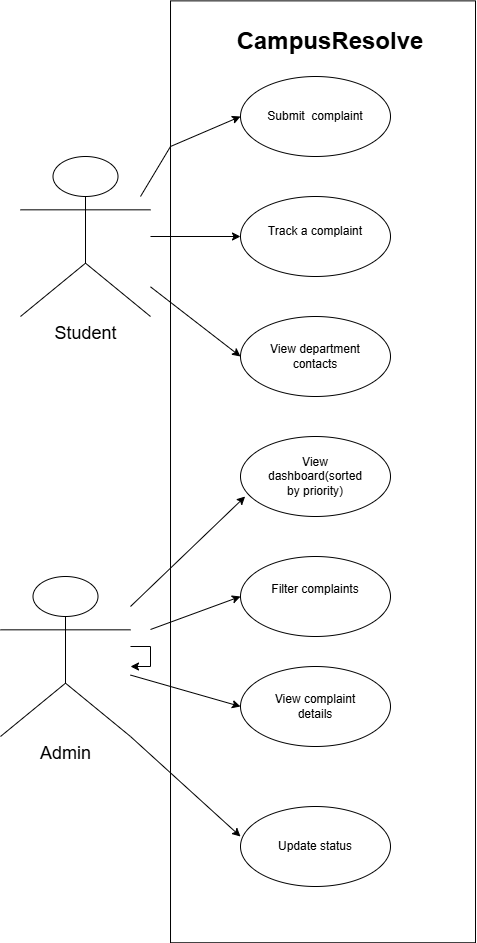

The diagram above was exported from draw.io. Its source (the exported page's mxGraphModel, read from the mxfile embedded in the PNG):
<mxGraphModel dx="1093" dy="1360" grid="1" gridSize="10" guides="1" tooltips="1" connect="1" arrows="1" fold="1" page="1" pageScale="1" pageWidth="1200" pageHeight="1600" math="0" shadow="0">
  <root>
    <mxCell id="0" />
    <mxCell id="1" parent="0" />
    <mxCell id="FVFScJkgcPvYkgdA22H8-28" parent="1" style="rounded=0;whiteSpace=wrap;html=1;rotation=90;" value="" vertex="1">
      <mxGeometry height="305" width="941.88" x="41.57" y="372.82" as="geometry" />
    </mxCell>
    <mxCell id="FVFScJkgcPvYkgdA22H8-1" parent="1" style="ellipse;whiteSpace=wrap;html=1;" value="" vertex="1">
      <mxGeometry height="80" width="150" x="430" y="130" as="geometry" />
    </mxCell>
    <mxCell id="FVFScJkgcPvYkgdA22H8-2" parent="1" style="ellipse;whiteSpace=wrap;html=1;" value="" vertex="1">
      <mxGeometry height="80" width="150" x="430" y="250" as="geometry" />
    </mxCell>
    <mxCell id="FVFScJkgcPvYkgdA22H8-3" parent="1" style="ellipse;whiteSpace=wrap;html=1;" value="" vertex="1">
      <mxGeometry height="80" width="150" x="430" y="370" as="geometry" />
    </mxCell>
    <mxCell id="FVFScJkgcPvYkgdA22H8-4" parent="1" style="ellipse;whiteSpace=wrap;html=1;" value="" vertex="1">
      <mxGeometry height="80" width="150" x="430" y="490" as="geometry" />
    </mxCell>
    <mxCell id="FVFScJkgcPvYkgdA22H8-5" parent="1" style="ellipse;whiteSpace=wrap;html=1;" value="" vertex="1">
      <mxGeometry height="80" width="150" x="430" y="610" as="geometry" />
    </mxCell>
    <mxCell id="FVFScJkgcPvYkgdA22H8-6" parent="1" style="ellipse;whiteSpace=wrap;html=1;" value="" vertex="1">
      <mxGeometry height="80" width="150" x="430" y="720" as="geometry" />
    </mxCell>
    <mxCell id="FVFScJkgcPvYkgdA22H8-7" parent="1" style="ellipse;whiteSpace=wrap;html=1;" value="" vertex="1">
      <mxGeometry height="80" width="150" x="430" y="860" as="geometry" />
    </mxCell>
    <mxCell id="FVFScJkgcPvYkgdA22H8-8" parent="1" style="shape=umlActor;verticalLabelPosition=bottom;verticalAlign=top;html=1;outlineConnect=0;" value="&lt;font style=&quot;font-size: 18px;&quot;&gt;Student&lt;/font&gt;" vertex="1">
      <mxGeometry height="160" width="130" x="210" y="210" as="geometry" />
    </mxCell>
    <mxCell id="FVFScJkgcPvYkgdA22H8-9" parent="1" style="shape=umlActor;verticalLabelPosition=bottom;verticalAlign=top;html=1;outlineConnect=0;" value="&lt;font style=&quot;font-size: 18px;&quot;&gt;Admin&lt;/font&gt;" vertex="1">
      <mxGeometry height="160" width="130" x="190" y="630" as="geometry" />
    </mxCell>
    <mxCell id="FVFScJkgcPvYkgdA22H8-10" edge="1" parent="1" style="endArrow=classic;html=1;rounded=0;entryX=0;entryY=0.5;entryDx=0;entryDy=0;" target="FVFScJkgcPvYkgdA22H8-1" value="">
      <mxGeometry height="50" relative="1" width="50" as="geometry">
        <Array as="points">
          <mxPoint x="360" y="200" />
        </Array>
        <mxPoint x="330" y="250" as="sourcePoint" />
        <mxPoint x="380" y="200" as="targetPoint" />
      </mxGeometry>
    </mxCell>
    <mxCell id="FVFScJkgcPvYkgdA22H8-11" edge="1" parent="1" source="FVFScJkgcPvYkgdA22H8-8" style="endArrow=classic;html=1;rounded=0;entryX=0;entryY=0.5;entryDx=0;entryDy=0;" target="FVFScJkgcPvYkgdA22H8-2" value="">
      <mxGeometry height="50" relative="1" width="50" as="geometry">
        <mxPoint x="340" y="320" as="sourcePoint" />
        <mxPoint x="390" y="270" as="targetPoint" />
      </mxGeometry>
    </mxCell>
    <mxCell id="FVFScJkgcPvYkgdA22H8-12" edge="1" parent="1" source="FVFScJkgcPvYkgdA22H8-8" style="endArrow=classic;html=1;rounded=0;entryX=0;entryY=0.5;entryDx=0;entryDy=0;" target="FVFScJkgcPvYkgdA22H8-3" value="">
      <mxGeometry height="50" relative="1" width="50" as="geometry">
        <mxPoint x="450" y="540" as="sourcePoint" />
        <mxPoint x="500" y="490" as="targetPoint" />
      </mxGeometry>
    </mxCell>
    <mxCell id="FVFScJkgcPvYkgdA22H8-13" edge="1" parent="1" style="endArrow=classic;html=1;rounded=0;entryX=0.031;entryY=0.75;entryDx=0;entryDy=0;entryPerimeter=0;" target="FVFScJkgcPvYkgdA22H8-4" value="">
      <mxGeometry height="50" relative="1" width="50" as="geometry">
        <mxPoint x="320" y="660" as="sourcePoint" />
        <mxPoint x="370" y="610" as="targetPoint" />
      </mxGeometry>
    </mxCell>
    <mxCell id="FVFScJkgcPvYkgdA22H8-14" edge="1" parent="1" style="endArrow=classic;html=1;rounded=0;entryX=0;entryY=0.5;entryDx=0;entryDy=0;" target="FVFScJkgcPvYkgdA22H8-5" value="">
      <mxGeometry height="50" relative="1" width="50" as="geometry">
        <mxPoint x="340" y="683" as="sourcePoint" />
        <mxPoint x="500" y="750" as="targetPoint" />
      </mxGeometry>
    </mxCell>
    <mxCell id="FVFScJkgcPvYkgdA22H8-15" edge="1" parent="1" source="FVFScJkgcPvYkgdA22H8-9" style="endArrow=classic;html=1;rounded=0;" value="">
      <mxGeometry height="50" relative="1" width="50" as="geometry">
        <mxPoint x="380" y="810" as="sourcePoint" />
        <mxPoint x="430" y="760" as="targetPoint" />
      </mxGeometry>
    </mxCell>
    <mxCell id="FVFScJkgcPvYkgdA22H8-16" edge="1" parent="1" source="FVFScJkgcPvYkgdA22H8-9" style="endArrow=classic;html=1;rounded=0;exitX=1;exitY=1;exitDx=0;exitDy=0;exitPerimeter=0;" value="">
      <mxGeometry height="50" relative="1" width="50" as="geometry">
        <mxPoint x="380" y="940" as="sourcePoint" />
        <mxPoint x="430" y="890" as="targetPoint" />
      </mxGeometry>
    </mxCell>
    <mxCell id="FVFScJkgcPvYkgdA22H8-17" parent="1" style="text;html=1;whiteSpace=wrap;strokeColor=none;fillColor=none;align=center;verticalAlign=middle;rounded=0;" value="Submit&amp;nbsp; complaint" vertex="1">
      <mxGeometry height="30" width="100" x="455" y="155" as="geometry" />
    </mxCell>
    <mxCell id="FVFScJkgcPvYkgdA22H8-18" parent="1" style="text;html=1;whiteSpace=wrap;strokeColor=none;fillColor=none;align=center;verticalAlign=middle;rounded=0;" value="Track a complaint" vertex="1">
      <mxGeometry height="30" width="100" x="455" y="270" as="geometry" />
    </mxCell>
    <mxCell id="FVFScJkgcPvYkgdA22H8-19" parent="1" style="text;html=1;whiteSpace=wrap;strokeColor=none;fillColor=none;align=center;verticalAlign=middle;rounded=0;" value="View department contacts" vertex="1">
      <mxGeometry height="30" width="100" x="455" y="395" as="geometry" />
    </mxCell>
    <mxCell id="FVFScJkgcPvYkgdA22H8-22" parent="1" style="text;html=1;whiteSpace=wrap;strokeColor=none;fillColor=none;align=center;verticalAlign=middle;rounded=0;" value="Update status" vertex="1">
      <mxGeometry height="30" width="100" x="455" y="885" as="geometry" />
    </mxCell>
    <mxCell id="FVFScJkgcPvYkgdA22H8-23" parent="1" style="text;html=1;whiteSpace=wrap;strokeColor=none;fillColor=none;align=center;verticalAlign=middle;rounded=0;" value="View complaint details" vertex="1">
      <mxGeometry height="30" width="100" x="455" y="745" as="geometry" />
    </mxCell>
    <mxCell id="FVFScJkgcPvYkgdA22H8-25" parent="1" style="text;html=1;whiteSpace=wrap;strokeColor=none;fillColor=none;align=center;verticalAlign=middle;rounded=0;" value="Filter complaints&lt;div&gt;&lt;br&gt;&lt;/div&gt;" vertex="1">
      <mxGeometry height="30" width="100" x="455" y="635" as="geometry" />
    </mxCell>
    <mxCell id="FVFScJkgcPvYkgdA22H8-26" parent="1" style="text;html=1;whiteSpace=wrap;strokeColor=none;fillColor=none;align=center;verticalAlign=middle;rounded=0;" value="&lt;div&gt;View dashboard(sorted by priority)&lt;/div&gt;" vertex="1">
      <mxGeometry height="30" width="100" x="455" y="515" as="geometry" />
    </mxCell>
    <mxCell id="FVFScJkgcPvYkgdA22H8-29" parent="1" style="text;html=1;whiteSpace=wrap;strokeColor=none;fillColor=none;align=center;verticalAlign=middle;rounded=0;" value="&lt;b&gt;&lt;font style=&quot;font-size: 24px;&quot;&gt;CampusResolve&lt;/font&gt;&lt;/b&gt;" vertex="1">
      <mxGeometry height="30" width="220" x="410" y="80" as="geometry" />
    </mxCell>
    <mxCell id="FVFScJkgcPvYkgdA22H8-34" edge="1" parent="1" source="FVFScJkgcPvYkgdA22H8-9" style="edgeStyle=orthogonalEdgeStyle;rounded=0;orthogonalLoop=1;jettySize=auto;html=1;innerLoopWaypoints=1;" target="FVFScJkgcPvYkgdA22H8-9">
      <mxGeometry relative="1" as="geometry" />
    </mxCell>
  </root>
</mxGraphModel>